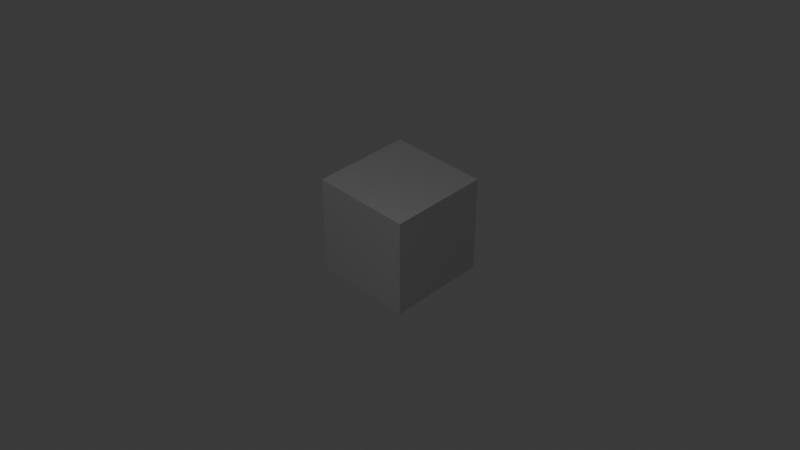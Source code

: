 # Source: GeoNodes_Set_1.blend  (saved by Blender 5.0.119; exported with 4.5.12 LTS)
import bpy
from mathutils import Matrix  # noqa: F401  (used for matrix-valued properties, if any)

bpy.ops.wm.read_factory_settings(use_empty=True)
scene = bpy.context.scene
scene.name = 'Scene'

# ---- collections
col_collection = bpy.data.collections.new('Collection'); scene.collection.children.link(col_collection)

# ---- materials (node trees are filled in below, after node groups)
mat_material = bpy.data.materials.new('Material')
mat_material.alpha_threshold = 0.0
mat_material.use_backface_culling = True
mat_material.use_backface_culling_lightprobe_volume = False
mat_material.use_transparent_shadow = False
mat_material.roughness = 0.5
mat_material.line_color = (0.0, 0.0, 0.0, 1.0)

# ---- node groups
ng_internal__frame_extend = bpy.data.node_groups.new('(internal) Frame Extend', 'GeometryNodeTree')
_s = ng_internal__frame_extend.interface.new_socket(name='Geometry', in_out='OUTPUT', socket_type='NodeSocketGeometry')
_s = ng_internal__frame_extend.interface.new_socket(name='Geometry', in_out='INPUT', socket_type='NodeSocketGeometry')
_s = ng_internal__frame_extend.interface.new_socket(name='Addend', in_out='INPUT', socket_type='NodeSocketVector')
_s.min_value = -1e+04
_s.max_value = 1e+04
_s = ng_internal__frame_extend.interface.new_socket(name='X Selection', in_out='INPUT', socket_type='NodeSocketFloat')
_s.subtype = 'FACTOR'
_s.default_value = 1.0
_s.min_value = 0.0
_s.max_value = 1.0
_s = ng_internal__frame_extend.interface.new_socket(name='Y Selection', in_out='INPUT', socket_type='NodeSocketFloat')
_s.subtype = 'FACTOR'
_s.default_value = 1.0
_s.min_value = 0.0
_s.max_value = 1.0
_s = ng_internal__frame_extend.interface.new_socket(name='Z Selection', in_out='INPUT', socket_type='NodeSocketFloat')
_s.subtype = 'FACTOR'
_s.default_value = 1.0
_s.min_value = 0.0
_s.max_value = 1.0
ng_internal__frame_extend.is_modifier = True
_N = ng_internal__frame_extend.nodes; _L = ng_internal__frame_extend.links
n0 = _N.new('GeometryNodeSetPosition'); n0.name = 'Set Position'; n0.location = (260, 20)
n1 = _N.new('NodeGroupOutput'); n1.name = 'Group Output'; n1.location = (2187, 0)
n2 = _N.new('GeometryNodeSetPosition'); n2.name = 'Set Position.002'; n2.location = (1867, 20)
n3 = _N.new('GeometryNodeSetPosition'); n3.name = 'Set Position.003'; n3.location = (2027, 20)
n4 = _N.new('GeometryNodeSetPosition'); n4.name = 'Set Position.004'; n4.location = (1060, 20)
n5 = _N.new('GeometryNodeSetPosition'); n5.name = 'Set Position.001'; n5.location = (420, 20)
n6 = _N.new('FunctionNodeCompare'); n6.name = 'Compare.004'; n6.location = (900, -400)
n6.operation = 'LESS_THAN'
n6.inputs[1].default_value = -1e-05
n6.inputs[6].default_value = (0.0, 0.0, 0.0, 0.0)
n6.inputs[7].default_value = (0.0, 0.0, 0.0, 0.0)
n7 = _N.new('ShaderNodeVectorMath'); n7.name = 'Vector Math.004'; n7.location = (900, -580)
n7.operation = 'MULTIPLY'
n7.inputs[1].default_value = (-1.0, 0.0, 0.0)
n8 = _N.new('NodeGroupInput'); n8.name = 'Group Input.004'; n8.location = (740, -580)
n9 = _N.new('GeometryNodeInputPosition'); n9.name = 'Position.005'; n9.location = (580, -400)
n10 = _N.new('ShaderNodeSeparateXYZ'); n10.name = 'Separate XYZ.004'; n10.location = (740, -400)
n11 = _N.new('ShaderNodeVectorMath'); n11.name = 'Vector Math.005'; n11.location = (740, -200)
n11.operation = 'MULTIPLY'
n11.inputs[1].default_value = (1.0, 0.0, 0.0)
n12 = _N.new('FunctionNodeCompare'); n12.name = 'Compare.005'; n12.location = (900, -40)
n12.inputs[1].default_value = 1e-05
n12.inputs[6].default_value = (0.0, 0.0, 0.0, 0.0)
n12.inputs[7].default_value = (0.0, 0.0, 0.0, 0.0)
n13 = _N.new('GeometryNodeInputPosition'); n13.name = 'Position.004'; n13.location = (580, -80)
n14 = _N.new('ShaderNodeSeparateXYZ'); n14.name = 'Separate XYZ.005'; n14.location = (740, -40)
n15 = _N.new('NodeGroupInput'); n15.name = 'Group Input.005'; n15.location = (580, -200)
n16 = _N.new('NodeGroupInput'); n16.name = 'Group Input.003'; n16.location = (1380, -200)
n17 = _N.new('ShaderNodeVectorMath'); n17.name = 'Vector Math.002'; n17.location = (1540, -200)
n17.operation = 'MULTIPLY'
n17.inputs[1].default_value = (0.0, 1.0, 0.0)
n18 = _N.new('FunctionNodeCompare'); n18.name = 'Compare.003'; n18.location = (1700, -400)
n18.operation = 'LESS_THAN'
n18.inputs[1].default_value = -1e-05
n18.inputs[6].default_value = (0.0, 0.0, 0.0, 0.0)
n18.inputs[7].default_value = (0.0, 0.0, 0.0, 0.0)
n19 = _N.new('ShaderNodeVectorMath'); n19.name = 'Vector Math.003'; n19.location = (1700, -580)
n19.operation = 'MULTIPLY'
n19.inputs[1].default_value = (0.0, -1.0, 0.0)
n20 = _N.new('NodeGroupInput'); n20.name = 'Group Input.002'; n20.location = (1540, -580)
n21 = _N.new('GeometryNodeInputPosition'); n21.name = 'Position.002'; n21.location = (1380, -400)
n22 = _N.new('ShaderNodeSeparateXYZ'); n22.name = 'Separate XYZ.003'; n22.location = (1540, -400)
n23 = _N.new('FunctionNodeCompare'); n23.name = 'Compare.002'; n23.location = (1700, -40)
n23.inputs[1].default_value = 1e-05
n23.inputs[6].default_value = (0.0, 0.0, 0.0, 0.0)
n23.inputs[7].default_value = (0.0, 0.0, 0.0, 0.0)
n24 = _N.new('GeometryNodeInputPosition'); n24.name = 'Position.003'; n24.location = (1380, -80)
n25 = _N.new('ShaderNodeSeparateXYZ'); n25.name = 'Separate XYZ.002'; n25.location = (1540, -40)
n26 = _N.new('ShaderNodeVectorMath'); n26.name = 'Vector Math'; n26.location = (-60, -220)
n26.operation = 'MULTIPLY'
n26.inputs[1].default_value = (0.0, 0.0, 1.0)
n27 = _N.new('FunctionNodeCompare'); n27.name = 'Compare.001'; n27.location = (100, -420)
n27.operation = 'LESS_THAN'
n27.inputs[1].default_value = -1e-05
n27.inputs[6].default_value = (0.0, 0.0, 0.0, 0.0)
n27.inputs[7].default_value = (0.0, 0.0, 0.0, 0.0)
n28 = _N.new('ShaderNodeVectorMath'); n28.name = 'Vector Math.001'; n28.location = (100, -600)
n28.operation = 'MULTIPLY'
n28.inputs[1].default_value = (0.0, 0.0, -1.0)
n29 = _N.new('NodeGroupInput'); n29.name = 'Group Input.001'; n29.location = (-60, -600)
n30 = _N.new('ShaderNodeSeparateXYZ'); n30.name = 'Separate XYZ.001'; n30.location = (-60, -420)
n31 = _N.new('GeometryNodeInputPosition'); n31.name = 'Position.001'; n31.location = (-220, -420)
n32 = _N.new('FunctionNodeCompare'); n32.name = 'Compare'; n32.location = (100, -60)
n32.inputs[1].default_value = 1e-05
n32.inputs[6].default_value = (0.0, 0.0, 0.0, 0.0)
n32.inputs[7].default_value = (0.0, 0.0, 0.0, 0.0)
n33 = _N.new('ShaderNodeSeparateXYZ'); n33.name = 'Separate XYZ'; n33.location = (-60, -60)
n34 = _N.new('GeometryNodeInputPosition'); n34.name = 'Position'; n34.location = (-220, -100)
n35 = _N.new('GeometryNodeSetPosition'); n35.name = 'Set Position.005'; n35.location = (1220, 20)
n36 = _N.new('NodeGroupInput'); n36.name = 'Group Input'; n36.location = (100, 40)
n37 = _N.new('NodeGroupInput'); n37.name = 'Group Input.006'; n37.location = (-220, -220)
n38 = _N.new('ShaderNodeVectorMath'); n38.name = 'Vector Math.006'; n38.location = (900, -200)
n38.operation = 'SCALE'
n38.inputs[1].default_value = (1.0, 0.0, 0.0)
n39 = _N.new('ShaderNodeVectorMath'); n39.name = 'Vector Math.007'; n39.location = (1700, -200)
n39.operation = 'SCALE'
n39.inputs[1].default_value = (1.0, 0.0, 0.0)
n40 = _N.new('ShaderNodeVectorMath'); n40.name = 'Vector Math.008'; n40.location = (100, -220)
n40.operation = 'SCALE'
n40.inputs[1].default_value = (1.0, 0.0, 0.0)
_L.new(n36.outputs[0], n0.inputs[0])
_L.new(n34.outputs[0], n33.inputs[0])
_L.new(n33.outputs[2], n32.inputs[0])
_L.new(n32.outputs[0], n0.inputs[1])
_L.new(n40.outputs[0], n0.inputs[3])
_L.new(n0.outputs[0], n5.inputs[0])
_L.new(n27.outputs[0], n5.inputs[1])
_L.new(n31.outputs[0], n30.inputs[0])
_L.new(n30.outputs[2], n27.inputs[0])
_L.new(n28.outputs[0], n5.inputs[3])
_L.new(n29.outputs[1], n28.inputs[0])
_L.new(n24.outputs[0], n25.inputs[0])
_L.new(n23.outputs[0], n2.inputs[1])
_L.new(n39.outputs[0], n2.inputs[3])
_L.new(n2.outputs[0], n3.inputs[0])
_L.new(n21.outputs[0], n22.inputs[0])
_L.new(n19.outputs[0], n3.inputs[3])
_L.new(n20.outputs[1], n19.inputs[0])
_L.new(n16.outputs[1], n17.inputs[0])
_L.new(n3.outputs[0], n1.inputs[0])
_L.new(n13.outputs[0], n14.inputs[0])
_L.new(n12.outputs[0], n4.inputs[1])
_L.new(n38.outputs[0], n4.inputs[3])
_L.new(n4.outputs[0], n35.inputs[0])
_L.new(n9.outputs[0], n10.inputs[0])
_L.new(n7.outputs[0], n35.inputs[3])
_L.new(n8.outputs[1], n7.inputs[0])
_L.new(n15.outputs[1], n11.inputs[0])
_L.new(n10.outputs[0], n6.inputs[0])
_L.new(n14.outputs[0], n12.inputs[0])
_L.new(n5.outputs[0], n4.inputs[0])
_L.new(n35.outputs[0], n2.inputs[0])
_L.new(n25.outputs[1], n23.inputs[0])
_L.new(n22.outputs[1], n18.inputs[0])
_L.new(n37.outputs[1], n26.inputs[0])
_L.new(n6.outputs[0], n35.inputs[1])
_L.new(n18.outputs[0], n3.inputs[1])
_L.new(n11.outputs[0], n38.inputs[0])
_L.new(n17.outputs[0], n39.inputs[0])
_L.new(n26.outputs[0], n40.inputs[0])
_L.new(n37.outputs[2], n40.inputs[3])
_L.new(n15.outputs[3], n38.inputs[3])
_L.new(n16.outputs[4], n39.inputs[3])
n1.is_active_output = True
ng_advanced_bounding_box = bpy.data.node_groups.new('Advanced Bounding Box', 'GeometryNodeTree')
_s = ng_advanced_bounding_box.interface.new_socket(name='Bounding Box', in_out='OUTPUT', socket_type='NodeSocketGeometry')
_s = ng_advanced_bounding_box.interface.new_socket(name='Min', in_out='OUTPUT', socket_type='NodeSocketVector')
_s = ng_advanced_bounding_box.interface.new_socket(name='Max', in_out='OUTPUT', socket_type='NodeSocketVector')
_s = ng_advanced_bounding_box.interface.new_socket(name='Dimensions', in_out='OUTPUT', socket_type='NodeSocketVector')
_s = ng_advanced_bounding_box.interface.new_socket(name='Geometry', in_out='INPUT', socket_type='NodeSocketGeometry')
ng_advanced_bounding_box.is_modifier = True
_N = ng_advanced_bounding_box.nodes; _L = ng_advanced_bounding_box.links
n0 = _N.new('NodeGroupOutput'); n0.name = 'Group Output'; n0.location = (200, 0)
n1 = _N.new('GeometryNodeBoundBox'); n1.name = 'Bounding Box'; n1.location = (-1060, 0)
n2 = _N.new('NodeReroute'); n2.name = 'Reroute.004'; n2.location = (-900, -80)
n2.width = 16
n2.socket_idname = 'NodeSocketVector'
n3 = _N.new('NodeReroute'); n3.name = 'Reroute.003'; n3.location = (-880, -60)
n3.width = 16
n3.socket_idname = 'NodeSocketVector'
n4 = _N.new('ShaderNodeVectorMath'); n4.name = 'Vector Math'; n4.location = (-860, -100)
n4.operation = 'SUBTRACT'
n5 = _N.new('NodeReroute'); n5.name = 'Reroute.001'; n5.location = (-880, -220)
n5.width = 16
n5.socket_idname = 'NodeSocketVector'
n6 = _N.new('NodeReroute'); n6.name = 'Reroute.002'; n6.location = (-900, -200)
n6.width = 16
n6.socket_idname = 'NodeSocketVector'
n7 = _N.new('ShaderNodeVectorMath'); n7.name = 'Vector Math.001'; n7.location = (-700, -100)
n7.operation = 'ABSOLUTE'
n8 = _N.new('NodeReroute'); n8.name = 'Reroute'; n8.location = (-540, -100)
n8.width = 16
n8.socket_idname = 'NodeSocketVector'
n9 = _N.new('GeometryNodeRealizeInstances'); n9.name = 'Realize Instances'; n9.location = (-1220, 0)
n10 = _N.new('NodeGroupInput'); n10.name = 'Group Input'; n10.location = (-1380, 0)
_L.new(n1.outputs[0], n0.inputs[0])
_L.new(n9.outputs[0], n1.inputs[0])
_L.new(n5.outputs[0], n4.inputs[1])
_L.new(n6.outputs[0], n4.inputs[0])
_L.new(n4.outputs[0], n7.inputs[0])
_L.new(n8.outputs[0], n0.inputs[3])
_L.new(n7.outputs[0], n8.inputs[0])
_L.new(n3.outputs[0], n5.inputs[0])
_L.new(n2.outputs[0], n6.inputs[0])
_L.new(n1.outputs[1], n3.inputs[0])
_L.new(n1.outputs[2], n2.inputs[0])
_L.new(n2.outputs[0], n0.inputs[2])
_L.new(n3.outputs[0], n0.inputs[1])
_L.new(n10.outputs[0], n9.inputs[0])
n0.is_active_output = True
ng_adv_frame_resize = bpy.data.node_groups.new('Adv Frame Resize', 'GeometryNodeTree')
_s = ng_adv_frame_resize.interface.new_socket(name='Geometry', in_out='OUTPUT', socket_type='NodeSocketGeometry')
_s = ng_adv_frame_resize.interface.new_socket(name='Geometry', in_out='INPUT', socket_type='NodeSocketGeometry')
_s = ng_adv_frame_resize.interface.new_socket(name='Dimensions', in_out='INPUT', socket_type='NodeSocketVector')
_s.min_value = -1e+04
_s.max_value = 1e+04
_s = ng_adv_frame_resize.interface.new_socket(name='Stretch', in_out='INPUT', socket_type='NodeSocketVector')
_s.subtype = 'XYZ'
_s.default_value = (1.0, 1.0, 1.0)
ng_adv_frame_resize.interface.new_panel('Controls')
_s = ng_adv_frame_resize.interface.new_socket(name='Use Vertex Groups', in_out='INPUT', socket_type='NodeSocketBool')
_s = ng_adv_frame_resize.interface.new_socket(name='X Vertex Group', in_out='INPUT', socket_type='NodeSocketString')
_s.default_value = 'FrameX'
_s = ng_adv_frame_resize.interface.new_socket(name='Y Vertex Group', in_out='INPUT', socket_type='NodeSocketString')
_s.default_value = 'FrameY'
_s = ng_adv_frame_resize.interface.new_socket(name='Z Vertex Group', in_out='INPUT', socket_type='NodeSocketString')
_s.default_value = 'FrameZ'
_s = ng_adv_frame_resize.interface.new_socket(name='Factor', in_out='INPUT', socket_type='NodeSocketVector')
_s.subtype = 'FACTOR'
_s.default_value = (1.0, 1.0, 1.0)
_s.min_value = 0.0
_s.max_value = 1.0
ng_adv_frame_resize.description = 'Displaces the ends of the mesh and stretches only the center. Ideal for frames with mesh corners but continuous beams.'
ng_adv_frame_resize.is_tool = True
ng_adv_frame_resize.is_modifier = True
_N = ng_adv_frame_resize.nodes; _L = ng_adv_frame_resize.links
n0 = _N.new('NodeGroupOutput'); n0.name = 'Group Output'; n0.location = (200, 0)
n1 = _N.new('GeometryNodeGroup'); n1.name = 'Group'; n1.location = (40, 0)
n1.node_tree = ng_internal__frame_extend
n2 = _N.new('NodeGroupInput'); n2.name = 'Group Input'; n2.location = (-960, 0)
n3 = _N.new('GeometryNodeInputPosition'); n3.name = 'Position'; n3.location = (-960, -80)
n4 = _N.new('ShaderNodeVectorMath'); n4.name = 'Vector Math.003'; n4.location = (-800, -80)
n4.operation = 'MULTIPLY'
n5 = _N.new('GeometryNodeSetPosition'); n5.name = 'Set Position'; n5.location = (-640, 0)
n6 = _N.new('GeometryNodeGroup'); n6.name = 'Group.002'; n6.location = (-480, -80)
n6.node_tree = ng_advanced_bounding_box
n7 = _N.new('NodeGroupInput'); n7.name = 'Group Input.002'; n7.location = (-480, -20)
n8 = _N.new('ShaderNodeVectorMath'); n8.name = 'Vector Math'; n8.location = (-320, -20)
n8.operation = 'SUBTRACT'
n9 = _N.new('ShaderNodeVectorMath'); n9.name = 'Vector Math.004'; n9.location = (-160, -20)
n9.operation = 'SCALE'
n9.inputs[3].default_value = 0.5
n10 = _N.new('NodeReroute'); n10.name = 'Reroute'; n10.location = (-480, 0)
n10.width = 10
n10.socket_idname = 'NodeSocketGeometry'
n11 = _N.new('NodeReroute'); n11.name = 'Reroute.001'; n11.location = (20, 0)
n11.width = 10
n11.socket_idname = 'NodeSocketGeometry'
n12 = _N.new('GeometryNodeInputNamedAttribute'); n12.name = 'Named Attribute'; n12.location = (-640, -260)
n12.hide = True
n13 = _N.new('NodeGroupInput'); n13.name = 'Group Input.001'; n13.location = (-800, -260)
n14 = _N.new('GeometryNodeSwitch'); n14.name = 'Switch'; n14.location = (-480, -260)
n14.input_type = 'FLOAT'
n14.inputs[1].default_value = 1.0
n15 = _N.new('GeometryNodeInputNamedAttribute'); n15.name = 'Named Attribute.001'; n15.location = (-640, -420)
n15.hide = True
n16 = _N.new('NodeGroupInput'); n16.name = 'Group Input.003'; n16.location = (-800, -420)
n17 = _N.new('GeometryNodeSwitch'); n17.name = 'Switch.001'; n17.location = (-480, -420)
n17.input_type = 'FLOAT'
n17.inputs[1].default_value = 1.0
n18 = _N.new('GeometryNodeInputNamedAttribute'); n18.name = 'Named Attribute.002'; n18.location = (-640, -580)
n18.hide = True
n19 = _N.new('NodeGroupInput'); n19.name = 'Group Input.004'; n19.location = (-800, -580)
n20 = _N.new('GeometryNodeSwitch'); n20.name = 'Switch.002'; n20.location = (-480, -580)
n20.input_type = 'FLOAT'
n20.inputs[1].default_value = 1.0
n21 = _N.new('ShaderNodeMath'); n21.name = 'Math'; n21.location = (-160, -260)
n21.operation = 'MULTIPLY'
n22 = _N.new('ShaderNodeMath'); n22.name = 'Math.001'; n22.location = (-160, -420)
n22.operation = 'MULTIPLY'
n23 = _N.new('ShaderNodeMath'); n23.name = 'Math.002'; n23.location = (-160, -580)
n23.operation = 'MULTIPLY'
n24 = _N.new('NodeGroupInput'); n24.name = 'Group Input.005'; n24.location = (-640, -740)
n25 = _N.new('ShaderNodeSeparateXYZ'); n25.name = 'Separate XYZ'; n25.location = (-480, -740)
n26 = _N.new('FunctionNodeBooleanMath'); n26.name = 'Boolean Math'; n26.location = (-640, -300)
n26.hide = True
n27 = _N.new('FunctionNodeBooleanMath'); n27.name = 'Boolean Math.001'; n27.location = (-640, -460)
n27.hide = True
n28 = _N.new('FunctionNodeBooleanMath'); n28.name = 'Boolean Math.002'; n28.location = (-640, -620)
n28.hide = True
_L.new(n1.outputs[0], n0.inputs[0])
_L.new(n11.outputs[0], n1.inputs[0])
_L.new(n6.outputs[3], n8.inputs[1])
_L.new(n9.outputs[0], n1.inputs[1])
_L.new(n7.outputs[1], n8.inputs[0])
_L.new(n2.outputs[0], n5.inputs[0])
_L.new(n2.outputs[2], n4.inputs[0])
_L.new(n3.outputs[0], n4.inputs[1])
_L.new(n4.outputs[0], n5.inputs[2])
_L.new(n5.outputs[0], n6.inputs[0])
_L.new(n8.outputs[0], n9.inputs[0])
_L.new(n5.outputs[0], n10.inputs[0])
_L.new(n10.outputs[0], n11.inputs[0])
_L.new(n13.outputs[4], n12.inputs[0])
_L.new(n12.outputs[0], n14.inputs[2])
_L.new(n15.outputs[0], n17.inputs[2])
_L.new(n18.outputs[0], n20.inputs[2])
_L.new(n19.outputs[6], n18.inputs[0])
_L.new(n16.outputs[5], n15.inputs[0])
_L.new(n21.outputs[0], n1.inputs[2])
_L.new(n22.outputs[0], n1.inputs[3])
_L.new(n23.outputs[0], n1.inputs[4])
_L.new(n14.outputs[0], n21.inputs[0])
_L.new(n17.outputs[0], n22.inputs[0])
_L.new(n20.outputs[0], n23.inputs[0])
_L.new(n24.outputs[7], n25.inputs[0])
_L.new(n25.outputs[0], n21.inputs[1])
_L.new(n25.outputs[1], n22.inputs[1])
_L.new(n25.outputs[2], n23.inputs[1])
_L.new(n12.outputs[1], n26.inputs[0])
_L.new(n26.outputs[0], n14.inputs[0])
_L.new(n13.outputs[3], n26.inputs[1])
_L.new(n16.outputs[3], n27.inputs[1])
_L.new(n19.outputs[3], n28.inputs[1])
_L.new(n18.outputs[1], n28.inputs[0])
_L.new(n15.outputs[1], n27.inputs[0])
_L.new(n27.outputs[0], n17.inputs[0])
_L.new(n28.outputs[0], n20.inputs[0])
n0.is_active_output = True

# ---- material node trees
mat_material.use_nodes = True; mat_material.node_tree.nodes.clear()
_N = mat_material.node_tree.nodes; _L = mat_material.node_tree.links
n0 = _N.new('ShaderNodeOutputMaterial'); n0.name = 'Material Output'; n0.location = (300, 300)
n1 = _N.new('ShaderNodeBsdfPrincipled'); n1.name = 'Principled BSDF'; n1.location = (10, 300)
n1.distribution = 'GGX'
n1.subsurface_method = 'RANDOM_WALK_SKIN'
n1.inputs[1].default_value = 1.0
n1.inputs[3].default_value = 1.45
n1.inputs[27].default_value = (0.0, 0.0, 0.0, 1.0)
n1.inputs[28].default_value = 1.0
_L.new(n1.outputs[0], n0.inputs[0])
n0.is_active_output = True

# ---- world
world_world = bpy.data.worlds.new('World'); scene.world = world_world
world_world.use_nodes = True; world_world.node_tree.nodes.clear()
_N = world_world.node_tree.nodes; _L = world_world.node_tree.links
n0 = _N.new('ShaderNodeOutputWorld'); n0.name = 'World Output'; n0.location = (300, 300)
n1 = _N.new('ShaderNodeBackground'); n1.name = 'Background'; n1.location = (10, 300)
n1.inputs[0].default_value = (0.05088, 0.05088, 0.05088, 1.0)
_L.new(n1.outputs[0], n0.inputs[0])
n0.is_active_output = True
world_world.color = (0.05088, 0.05088, 0.05088)
world_world.use_sun_shadow = False
world_world.sun_shadow_jitter_overblur = 0.0

# ---- cameras
cam_camera = bpy.data.cameras.new('Camera')
cam_camera.clip_end = 100.0
cam_camera.ortho_scale = 7.314

# ---- lights
light_light = bpy.data.lights.new('Light', 'POINT')
light_light.transmission_factor = 0.0
light_light.use_soft_falloff = False
light_light.energy = 1000.0
light_light.shadow_soft_size = 0.1
light_light.shadow_maximum_resolution = 0.006
light_light.use_absolute_resolution = True

# ---- meshes
me_cube = bpy.data.meshes.new('Cube')
me_cube.from_pydata([(-1.0, -1.0, -1.0), (-1.0, -1.0, 1.0), (-1.0, 1.0, -1.0), (-1.0, 1.0, 1.0), (1.0, -1.0, -1.0), (1.0, -1.0, 1.0), (1.0, 1.0, -1.0), (1.0, 1.0, 1.0)], [], [(0, 1, 3, 2), (2, 3, 7, 6), (6, 7, 5, 4), (4, 5, 1, 0), (2, 6, 4, 0), (7, 3, 1, 5)])
_uv = me_cube.uv_layers.new(name='UVMap')
_uv.uv.foreach_set('vector', [0.375, 0.0, 0.625, 0.0, 0.625, 0.25, 0.375, 0.25, 0.375, 0.25, 0.625, 0.25, 0.625, 0.5, 0.375, 0.5, 0.375, 0.5, 0.625, 0.5, 0.625, 0.75, 0.375, 0.75, 0.375, 0.75, 0.625, 0.75, 0.625, 1.0, 0.375, 1.0, 0.125, 0.5, 0.375, 0.5, 0.375, 0.75, 0.125, 0.75, 0.625, 0.5, 0.875, 0.5, 0.875, 0.75, 0.625, 0.75])
me_cube.materials.append(mat_material)
me_cube.update()

# ---- curves / text
cu_beziercurve = bpy.data.curves.new('BezierCurve', 'CURVE')
cu_beziercurve.dimensions = '3D'
_sp = cu_beziercurve.splines.new('BEZIER'); _sp.bezier_points.add(1)
_sp.bezier_points.foreach_set('co', [-4.0, 0.0, 0.0, 4.0, 0.0, 0.0])
_sp.bezier_points.foreach_set('handle_left', [-6.0, -2.0, 0.0, 0.0, 0.0, 0.0])
_sp.bezier_points.foreach_set('handle_right', [-2.0, 2.0, 0.0, 8.0, 0.0, 0.0])
for _p, _l, _r in zip(_sp.bezier_points, ['ALIGNED', 'ALIGNED'], ['ALIGNED', 'ALIGNED']): _p.handle_left_type = _l; _p.handle_right_type = _r
_sp.bezier_points.foreach_set('radius', [1.0, 0.1159])
_sp.order_u = 0
_sp.order_v = 0
_sp.resolution_u = 64
cu_beziercurve.use_path = True
cu_beziercurve.resolution_u = 64
cu_beziercurve.fill_mode = 'FULL'

# ---- objects
ob_light = bpy.data.objects.new('Light', light_light)
ob_camera = bpy.data.objects.new('Camera', cam_camera)
ob_cube = bpy.data.objects.new('Cube', me_cube)
ob_beziercurve = bpy.data.objects.new('BezierCurve', cu_beziercurve)

# ---- transforms, parenting, visibility, modifiers, constraints
ob_light.location = (4.076, 1.005, 5.904)
ob_light.rotation_euler = (0.6503, 0.05522, 1.866)
ob_light.lock_rotations_4d = False
ob_light.empty_display_type = 'ARROWS'
ob_light.color = (0.0, 0.0, 0.0, 0.0)
ob_light.lineart.crease_threshold = 0.0
ob_camera.location = (6.0, 6.0, 6.0)
ob_camera.rotation_euler = (0.9547, 0.0, 2.356)
ob_camera.lock_rotations_4d = False
ob_camera.empty_display_type = 'ARROWS'
ob_camera.color = (0.0, 0.0, 0.0, 0.0)
ob_camera.display_type = 'WIRE'
ob_camera.lineart.crease_threshold = 0.0
ob_cube.location = (0.0, 0.0, 0.0)
_vg = ob_cube.vertex_groups.new(name='Test')
_m = ob_cube.modifiers.new('GeometryNodes', 'NODES')
_m.node_group = ng_adv_frame_resize
_gi = [s.identifier for s in ng_adv_frame_resize.interface.items_tree if s.item_type == 'SOCKET' and s.in_out == 'INPUT']
_m[_gi[1]] = (1.0, 1.0, 1.0)  # 'Dimensions'
_m[_gi[5]] = 'FrameZ'  # 'Y Vertex Group'
_m.open_output_attributes_panel = True
ob_beziercurve.location = (0.0, 0.0, 0.0)

# ---- collection membership
col_collection.objects.link(ob_light)
col_collection.objects.link(ob_camera)
col_collection.objects.link(ob_cube)
col_collection.objects.link(ob_beziercurve)

# ---- scene / render settings (as saved in the file)
scene.camera = ob_camera
scene.frame_start = 0; scene.frame_end = 250; scene.frame_set(0)
scene.render.engine = 'BLENDER_EEVEE_NEXT'
scene.render.image_settings.compression = 100
scene.render.fps = 30
scene.render.bake_bias = 0.0
scene.render.bake_samples = 0
scene.cycles.samples = 512
scene.cycles.adaptive_threshold = 1.0
scene.eevee.use_raytracing = True
bpy.context.view_layer.update()
